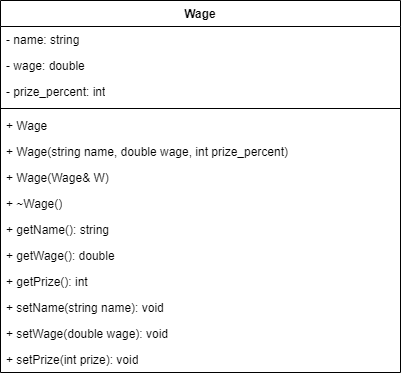

The diagram above was exported from draw.io. Its source (the exported page's mxGraphModel, read from the mxfile embedded in the PNG):
<mxGraphModel dx="1036" dy="654" grid="1" gridSize="10" guides="1" tooltips="1" connect="1" arrows="1" fold="1" page="1" pageScale="1" pageWidth="827" pageHeight="1169" math="0" shadow="0">
  <root>
    <mxCell id="WIyWlLk6GJQsqaUBKTNV-0" />
    <mxCell id="WIyWlLk6GJQsqaUBKTNV-1" parent="WIyWlLk6GJQsqaUBKTNV-0" />
    <mxCell id="lPCpdXKsBuxf9Gh1yMJs-0" value="Wage" style="swimlane;fontStyle=1;align=center;verticalAlign=top;childLayout=stackLayout;horizontal=1;startSize=26;horizontalStack=0;resizeParent=1;resizeParentMax=0;resizeLast=0;collapsible=1;marginBottom=0;whiteSpace=wrap;html=1;" parent="WIyWlLk6GJQsqaUBKTNV-1" vertex="1">
      <mxGeometry x="310" y="60" width="400" height="372" as="geometry" />
    </mxCell>
    <mxCell id="lPCpdXKsBuxf9Gh1yMJs-1" value="- name: string" style="text;strokeColor=none;fillColor=none;align=left;verticalAlign=top;spacingLeft=4;spacingRight=4;overflow=hidden;rotatable=0;points=[[0,0.5],[1,0.5]];portConstraint=eastwest;whiteSpace=wrap;html=1;" parent="lPCpdXKsBuxf9Gh1yMJs-0" vertex="1">
      <mxGeometry y="26" width="400" height="26" as="geometry" />
    </mxCell>
    <mxCell id="lPCpdXKsBuxf9Gh1yMJs-4" value="- wage: double" style="text;strokeColor=none;fillColor=none;align=left;verticalAlign=top;spacingLeft=4;spacingRight=4;overflow=hidden;rotatable=0;points=[[0,0.5],[1,0.5]];portConstraint=eastwest;whiteSpace=wrap;html=1;" parent="lPCpdXKsBuxf9Gh1yMJs-0" vertex="1">
      <mxGeometry y="52" width="400" height="26" as="geometry" />
    </mxCell>
    <mxCell id="6TulGw5VzryAg5_OtPAK-0" value="- prize_percent: int" style="text;strokeColor=none;fillColor=none;align=left;verticalAlign=top;spacingLeft=4;spacingRight=4;overflow=hidden;rotatable=0;points=[[0,0.5],[1,0.5]];portConstraint=eastwest;whiteSpace=wrap;html=1;" parent="lPCpdXKsBuxf9Gh1yMJs-0" vertex="1">
      <mxGeometry y="78" width="400" height="26" as="geometry" />
    </mxCell>
    <mxCell id="lPCpdXKsBuxf9Gh1yMJs-2" value="" style="line;strokeWidth=1;fillColor=none;align=left;verticalAlign=middle;spacingTop=-1;spacingLeft=3;spacingRight=3;rotatable=0;labelPosition=right;points=[];portConstraint=eastwest;strokeColor=inherit;" parent="lPCpdXKsBuxf9Gh1yMJs-0" vertex="1">
      <mxGeometry y="104" width="400" height="8" as="geometry" />
    </mxCell>
    <mxCell id="lPCpdXKsBuxf9Gh1yMJs-5" value="+ Wage" style="text;strokeColor=none;fillColor=none;align=left;verticalAlign=top;spacingLeft=4;spacingRight=4;overflow=hidden;rotatable=0;points=[[0,0.5],[1,0.5]];portConstraint=eastwest;whiteSpace=wrap;html=1;" parent="lPCpdXKsBuxf9Gh1yMJs-0" vertex="1">
      <mxGeometry y="112" width="400" height="26" as="geometry" />
    </mxCell>
    <mxCell id="lPCpdXKsBuxf9Gh1yMJs-6" value="+ Wage(string name, double wage, int prize_percent)" style="text;strokeColor=none;fillColor=none;align=left;verticalAlign=top;spacingLeft=4;spacingRight=4;overflow=hidden;rotatable=0;points=[[0,0.5],[1,0.5]];portConstraint=eastwest;whiteSpace=wrap;html=1;" parent="lPCpdXKsBuxf9Gh1yMJs-0" vertex="1">
      <mxGeometry y="138" width="400" height="26" as="geometry" />
    </mxCell>
    <mxCell id="lPCpdXKsBuxf9Gh1yMJs-7" value="+ Wage(Wage&amp;amp; W)" style="text;strokeColor=none;fillColor=none;align=left;verticalAlign=top;spacingLeft=4;spacingRight=4;overflow=hidden;rotatable=0;points=[[0,0.5],[1,0.5]];portConstraint=eastwest;whiteSpace=wrap;html=1;" parent="lPCpdXKsBuxf9Gh1yMJs-0" vertex="1">
      <mxGeometry y="164" width="400" height="26" as="geometry" />
    </mxCell>
    <mxCell id="lPCpdXKsBuxf9Gh1yMJs-3" value="+ ~Wage()" style="text;strokeColor=none;fillColor=none;align=left;verticalAlign=top;spacingLeft=4;spacingRight=4;overflow=hidden;rotatable=0;points=[[0,0.5],[1,0.5]];portConstraint=eastwest;whiteSpace=wrap;html=1;" parent="lPCpdXKsBuxf9Gh1yMJs-0" vertex="1">
      <mxGeometry y="190" width="400" height="26" as="geometry" />
    </mxCell>
    <mxCell id="6TulGw5VzryAg5_OtPAK-1" value="+ getName(): string" style="text;strokeColor=none;fillColor=none;align=left;verticalAlign=top;spacingLeft=4;spacingRight=4;overflow=hidden;rotatable=0;points=[[0,0.5],[1,0.5]];portConstraint=eastwest;whiteSpace=wrap;html=1;" parent="lPCpdXKsBuxf9Gh1yMJs-0" vertex="1">
      <mxGeometry y="216" width="400" height="26" as="geometry" />
    </mxCell>
    <mxCell id="6TulGw5VzryAg5_OtPAK-2" value="+ getWage(): double" style="text;strokeColor=none;fillColor=none;align=left;verticalAlign=top;spacingLeft=4;spacingRight=4;overflow=hidden;rotatable=0;points=[[0,0.5],[1,0.5]];portConstraint=eastwest;whiteSpace=wrap;html=1;" parent="lPCpdXKsBuxf9Gh1yMJs-0" vertex="1">
      <mxGeometry y="242" width="400" height="26" as="geometry" />
    </mxCell>
    <mxCell id="6TulGw5VzryAg5_OtPAK-3" value="+ getPrize(): int" style="text;strokeColor=none;fillColor=none;align=left;verticalAlign=top;spacingLeft=4;spacingRight=4;overflow=hidden;rotatable=0;points=[[0,0.5],[1,0.5]];portConstraint=eastwest;whiteSpace=wrap;html=1;" parent="lPCpdXKsBuxf9Gh1yMJs-0" vertex="1">
      <mxGeometry y="268" width="400" height="26" as="geometry" />
    </mxCell>
    <mxCell id="6TulGw5VzryAg5_OtPAK-4" value="+ setName(string name): void" style="text;strokeColor=none;fillColor=none;align=left;verticalAlign=top;spacingLeft=4;spacingRight=4;overflow=hidden;rotatable=0;points=[[0,0.5],[1,0.5]];portConstraint=eastwest;whiteSpace=wrap;html=1;" parent="lPCpdXKsBuxf9Gh1yMJs-0" vertex="1">
      <mxGeometry y="294" width="400" height="26" as="geometry" />
    </mxCell>
    <mxCell id="6TulGw5VzryAg5_OtPAK-5" value="+ setWage(double wage): void" style="text;strokeColor=none;fillColor=none;align=left;verticalAlign=top;spacingLeft=4;spacingRight=4;overflow=hidden;rotatable=0;points=[[0,0.5],[1,0.5]];portConstraint=eastwest;whiteSpace=wrap;html=1;" parent="lPCpdXKsBuxf9Gh1yMJs-0" vertex="1">
      <mxGeometry y="320" width="400" height="26" as="geometry" />
    </mxCell>
    <mxCell id="6TulGw5VzryAg5_OtPAK-6" value="+ setPrize(int prize): void" style="text;strokeColor=none;fillColor=none;align=left;verticalAlign=top;spacingLeft=4;spacingRight=4;overflow=hidden;rotatable=0;points=[[0,0.5],[1,0.5]];portConstraint=eastwest;whiteSpace=wrap;html=1;" parent="lPCpdXKsBuxf9Gh1yMJs-0" vertex="1">
      <mxGeometry y="346" width="400" height="26" as="geometry" />
    </mxCell>
  </root>
</mxGraphModel>